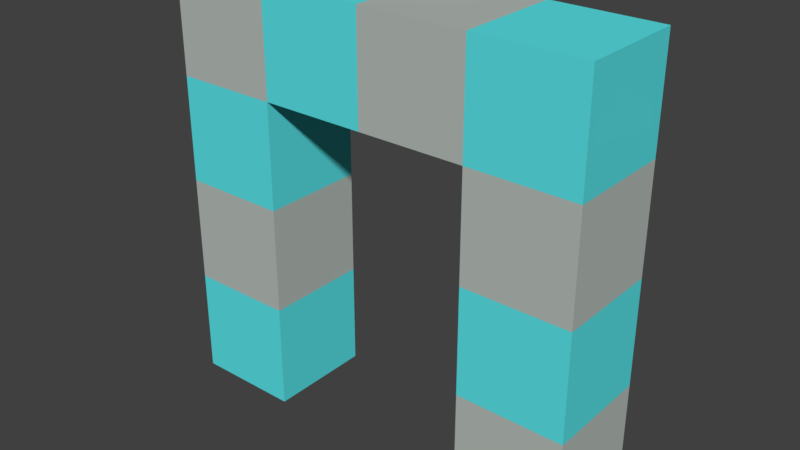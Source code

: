 # Source: wall01gate.blend  (saved by Blender 2.77.0; exported with 4.5.12 LTS)
import bpy
from mathutils import Matrix  # noqa: F401  (used for matrix-valued properties, if any)

bpy.ops.wm.read_factory_settings(use_empty=True)
scene = bpy.context.scene
scene.name = 'Scene'

# ---- collections
col_collection_1 = bpy.data.collections.new('Collection 1'); scene.collection.children.link(col_collection_1)

# ---- materials (node trees are filled in below, after node groups)
mat_wall01tile2 = bpy.data.materials.new('Wall01Tile2')
mat_wall01tile2.alpha_threshold = 0.0
mat_wall01tile2.use_transparent_shadow = False
mat_wall01tile2.diffuse_color = (0.1024, 0.7691, 0.8, 1.0)
mat_wall01tile2.roughness = 0.5
mat_wall01tile1 = bpy.data.materials.new('Wall01Tile1')
mat_wall01tile1.alpha_threshold = 0.0
mat_wall01tile1.use_transparent_shadow = False
mat_wall01tile1.diffuse_color = (0.4618, 0.5072, 0.4782, 1.0)
mat_wall01tile1.roughness = 0.5
mat_wall01tile1.line_color = (0.0, 0.0, 0.0, 1.0)

# ---- material node trees

# ---- world
world_world = bpy.data.worlds.new('World'); scene.world = world_world
world_world.color = (0.05088, 0.05088, 0.05088)
world_world.use_sun_shadow = False
world_world.sun_shadow_jitter_overblur = 0.0
world_world.cycles.sampling_method = 'MANUAL'

# ---- meshes
me_cube_001 = bpy.data.meshes.new('Cube.001')
me_cube_001.from_pydata([(1.0, -1.0, 1.0), (0.5, -1.0, -1.0), (0.5, -1.0, 1.0), (-0.5, -1.0, 1.0), (-1.0, -1.0, 0.5), (-4.172e-07, -1.0, 0.5), (-0.5, -1.0, 0.0), (-1.0, 2.98e-07, -1.0), (-1.0, 1.788e-07, 1.0), (-1.0, 1.788e-07, 0.0), (-1.0, 1.788e-07, 0.5), (1.0, -1.788e-07, -0.5), (1.0, -4.172e-07, 0.5), (1.0, -1.0, -1.0), (-1.0, -1.0, -1.0), (-1.0, -1.0, 1.0), (-0.5, -1.0, -1.0), (-5.364e-07, -1.0, 1.0), (1.0, -1.0, -0.5), (1.0, -1.0, 0.0), (1.0, -1.0, 0.5), (-1.0, -1.0, -0.5), (-1.0, -1.0, 0.0), (0.5, -2.384e-07, 0.5), (0.5, -1.0, 0.5), (0.5, -1.0, 0.0), (0.5, -1.0, -0.5), (-0.5, -1.0, 0.5), (-0.5, -1.0, -0.5), (1.0, -5.96e-08, -1.0), (1.0, -5.364e-07, 1.0), (0.5, -4.172e-07, 1.0), (-1.49e-07, -1.788e-07, 1.0), (-0.5, 0.0, 1.0), (0.5, 5.96e-08, -1.0), (-0.5, 1.192e-07, -1.0), (-1.0, 2.384e-07, -0.5), (1.0, -2.98e-07, 0.0), (-0.5, 1.192e-07, 0.0), (0.5, -1.192e-07, 0.0), (0.5, 0.0, -0.5), (-0.5, 1.192e-07, -0.5), (-0.5, 1.192e-07, 0.5)], [], [(12, 30, 0, 20), (20, 0, 2, 24), (5, 17, 3, 27), (30, 31, 2, 0), (32, 33, 3, 17), (18, 19, 25, 26), (16, 28, 21, 14), (6, 27, 4, 22), (11, 37, 19, 18), (22, 4, 10, 9), (14, 21, 36, 7), (35, 16, 14, 7), (33, 8, 15, 3), (27, 3, 15, 4), (24, 2, 17, 5), (31, 32, 17, 2), (29, 13, 1, 34), (13, 18, 26, 1), (19, 20, 24, 25), (31, 30, 29, 34), (28, 6, 22, 21), (29, 11, 18, 13), (37, 12, 20, 19), (21, 22, 9, 36), (35, 7, 8, 33), (4, 15, 8, 10), (6, 28, 41, 38), (26, 25, 39, 40), (2, 31, 23, 24), (25, 24, 23, 39), (26, 40, 34, 1), (3, 27, 42, 33), (27, 6, 38, 42), (28, 16, 35, 41), (32, 31, 24, 5), (33, 32, 5, 27)])
me_cube_001.polygons.foreach_set('material_index', [0, 0, 0, 0, 0, 0, 0, 0, 0, 0, 0, 1, 1, 1, 1, 1, 1, 1, 1, 1, 1, 1, 1, 1, 1, 1, 1, 0, 0, 1, 1, 0, 0, 0, 1, 0])
me_cube_001.materials.append(mat_wall01tile2)
me_cube_001.materials.append(mat_wall01tile1)
me_cube_001.use_remesh_preserve_volume = False
me_cube_001.use_remesh_preserve_attributes = False
me_cube_001.use_mirror_vertex_groups = False
me_cube_001.update()

# ---- objects
ob_tile2 = bpy.data.objects.new('Tile2', me_cube_001)

# ---- transforms, parenting, visibility, modifiers, constraints
ob_tile2.location = (0.0, 0.0, 0.0)
ob_tile2.scale = (2.0, 1.0, 2.0)
ob_tile2.lock_rotations_4d = False
ob_tile2.empty_display_type = 'ARROWS'
ob_tile2.lineart.crease_threshold = 0.0

# ---- collection membership
col_collection_1.objects.link(ob_tile2)

# ---- scene / render settings (as saved in the file)
scene.frame_start = 1; scene.frame_end = 250; scene.frame_set(1)
scene.render.engine = 'BLENDER_EEVEE_NEXT'
scene.render.resolution_percentage = 50
scene.render.dither_intensity = 0.0
scene.cycles.use_denoising = False
scene.cycles.samples = 128
scene.cycles.sampling_pattern = 'TABULATED_SOBOL'
scene.cycles.light_sampling_threshold = 0.0
scene.cycles.use_adaptive_sampling = False
scene.cycles.use_light_tree = False
scene.cycles.blur_glossy = 0.0
scene.cycles.sample_clamp_indirect = 0.0
scene.view_settings.view_transform = 'Standard'
bpy.context.view_layer.update()

# ---- added for rendering (the .blend has no active camera and no usable light): camera, sun
cam_auto = bpy.data.cameras.new('AutoCamera')
cam_auto.lens = 50.0
cam_auto.sensor_width = 36.0
cam_auto.clip_end = 1000.0
ob_auto_camera = bpy.data.objects.new('AutoCamera', cam_auto)
scene.collection.objects.link(ob_auto_camera)
ob_auto_camera.location = (5.31501, -6.87801, 4.25201)
ob_auto_camera.rotation_euler = (1.09748, -7.21219e-08, 0.694738)
scene.camera = ob_auto_camera
light_auto_sun = bpy.data.lights.new('AutoSun', 'SUN')
light_auto_sun.energy = 3.0
light_auto_sun.angle = 0.0523599
ob_auto_sun = bpy.data.objects.new('AutoSun', light_auto_sun)
scene.collection.objects.link(ob_auto_sun)
ob_auto_sun.rotation_euler = (0.872665, 0.174533, 0.523599)
bpy.context.view_layer.update()
